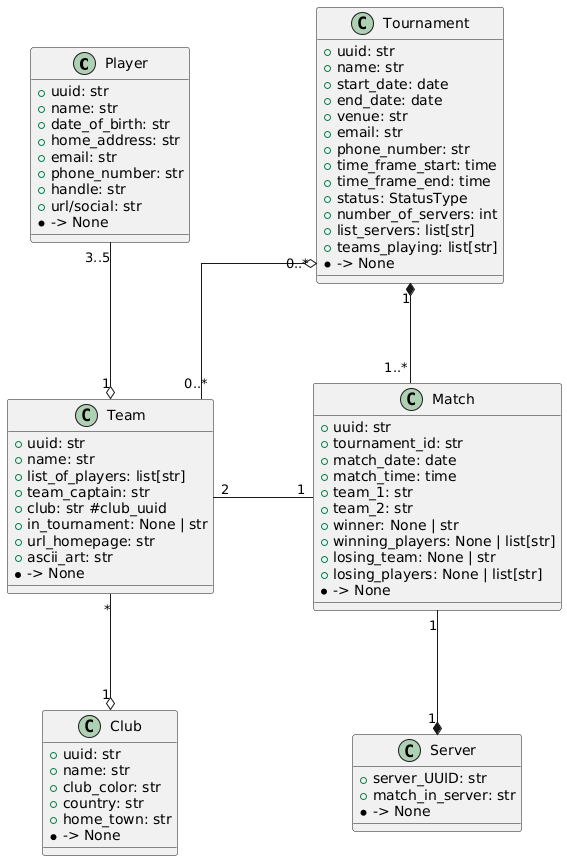

The diagram above was rendered by PlantUML. Its source (embedded in the PNG):
@startuml
' Make lines orthogonal (horizontal and vertical)
skinparam linetype ortho
' Increase spacing between ranks (rows or columns)
skinparam ranksep 100
skinparam nodesep 100

class Player{
 + uuid: str
 + name: str
 + date_of_birth: str
 + home_address: str
 + email: str
 + phone_number: str
 + handle: str
 + url/social: str
 * -> None
}


class Team{
 + uuid: str
 + name: str
 + list_of_players: list[str]
 + team_captain: str
 + club: str #club_uuid
 + in_tournament: None | str
 + url_homepage: str
 + ascii_art: str
 * -> None
}


class Club{
 + uuid: str
 + name: str
 + club_color: str
 + country: str
 + home_town: str
 * -> None
}

class Tournament {
 + uuid: str
 + name: str
 + start_date: date
 + end_date: date
 + venue: str
 + email: str
 + phone_number: str
 + time_frame_start: time
 + time_frame_end: time
 + status: StatusType
 + number_of_servers: int
 + list_servers: list[str]
 + teams_playing: list[str]
 * -> None
}


class Match{
 + uuid: str
 + tournament_id: str
 + match_date: date
 + match_time: time
 + team_1: str
 + team_2: str
 + winner: None | str
 + winning_players: None | list[str]
 + losing_team: None | str
 + losing_players: None | list[str]
 * -> None
}

class Server{
 + server_UUID: str
 + match_in_server: str
 * -> None
}

Player "3..5" -down-o "1" Team
Team "*" -down-o "1" Club
Tournament "0..*" o-- "0..*" Team
Tournament "1" *-down- "1..*" Match
Match "1" -down-* "1" Server
Team "2"-right-"1" Match
@enduml